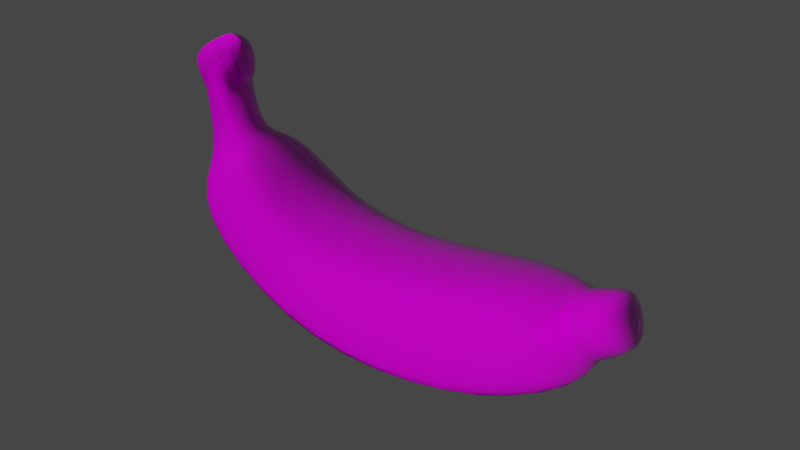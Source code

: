 # Source: Banana.blend  (saved by Blender 3.1.7; exported with 4.5.12 LTS)
import bpy
from mathutils import Matrix  # noqa: F401  (used for matrix-valued properties, if any)

bpy.ops.wm.read_factory_settings(use_empty=True)
scene = bpy.context.scene
scene.name = 'Scene'

# ---- collections
col_collection = bpy.data.collections.new('Collection'); scene.collection.children.link(col_collection)

# ---- images (referenced by path relative to the original .blend; pixels are not part of the script)
import os
ASSET_DIR = os.environ.get("B2B_ASSET_DIR", "")  # directory of the original .blend (textures are referenced by path, not embedded)
HERE = os.path.dirname(os.path.abspath(__file__))  # packed textures are extracted next to this script under _unpacked/

def load_image(name, relpath, width, height, colorspace="sRGB"):
    """Load a texture the original file referenced (path relative to the .blend, or extracted next to this script)."""
    p = next((c for c in (os.path.join(HERE, relpath), os.path.join(ASSET_DIR, relpath)) if relpath and os.path.exists(c)), "")
    if p:
        img = bpy.data.images.load(p, check_existing=True)
        img.name = name
    else:  # same state as the original file: an image datablock whose file is absent (Cycles renders it pink)
        img = bpy.data.images.new(name, width, height)
        img.source = "FILE"
        img.filepath = "//" + (relpath or name)
    img.colorspace_settings.name = colorspace
    return img
img_banana_low_defaultmaterial_albedotransparency_png_001 = load_image('banana_low_DefaultMaterial_AlbedoTransparency.png.001', 'banana_low_DefaultMaterial_AlbedoTransparency.png', 1024, 1024, 'sRGB')
img_banana_low_defaultmaterial_metallicsmoothness_png_001 = load_image('banana_low_DefaultMaterial_MetallicSmoothness.png.001', 'banana_low_DefaultMaterial_MetallicSmoothness.png', 1024, 1024, 'sRGB')
img_banana_low_defaultmaterial_normal_png_001 = load_image('banana_low_DefaultMaterial_Normal.png.001', 'banana_low_DefaultMaterial_Normal.png', 1024, 1024, 'sRGB')

# ---- materials (node trees are filled in below, after node groups)
mat_banana = bpy.data.materials.new('Banana')
mat_banana.use_transparent_shadow = False

# ---- material node trees
mat_banana.use_nodes = True; mat_banana.node_tree.nodes.clear()
_N = mat_banana.node_tree.nodes; _L = mat_banana.node_tree.links
n0 = _N.new('ShaderNodeBsdfPrincipled'); n0.name = 'Principled BSDF'; n0.location = (299, 253)
n0.distribution = 'GGX'
n0.subsurface_method = 'RANDOM_WALK_SKIN'
n0.inputs[3].default_value = 1.45
n0.inputs[27].default_value = (0.0, 0.0, 0.0, 1.0)
n0.inputs[28].default_value = 1.0
n1 = _N.new('ShaderNodeOutputMaterial'); n1.name = 'Material Output'; n1.location = (589, 253)
n2 = _N.new('ShaderNodeTexImage'); n2.name = 'Image Texture'; n2.location = (-220, 226)
n2.image = img_banana_low_defaultmaterial_albedotransparency_png_001
n3 = _N.new('ShaderNodeMath'); n3.name = 'Math'; n3.location = (38, -150)
n3.operation = 'SUBTRACT'
n3.inputs[0].default_value = 1.0
n4 = _N.new('ShaderNodeTexImage'); n4.name = 'Image Texture.001'; n4.location = (-262, -107)
n4.image = img_banana_low_defaultmaterial_metallicsmoothness_png_001
n5 = _N.new('ShaderNodeTexImage'); n5.name = 'Image Texture.002'; n5.location = (-282, -451)
n5.image = img_banana_low_defaultmaterial_normal_png_001
n6 = _N.new('ShaderNodeNormalMap'); n6.name = 'Normal Map'; n6.location = (36, -473)
_L.new(n0.outputs[0], n1.inputs[0])
_L.new(n2.outputs[0], n0.inputs[0])
_L.new(n2.outputs[1], n0.inputs[4])
_L.new(n4.outputs[0], n0.inputs[1])
_L.new(n4.outputs[1], n3.inputs[1])
_L.new(n3.outputs[0], n0.inputs[2])
_L.new(n5.outputs[0], n6.inputs[1])
_L.new(n6.outputs[0], n0.inputs[5])
n1.is_active_output = True

# ---- world
world_world = bpy.data.worlds.new('World'); scene.world = world_world
world_world.use_nodes = True; world_world.node_tree.nodes.clear()
_N = world_world.node_tree.nodes; _L = world_world.node_tree.links
n0 = _N.new('ShaderNodeOutputWorld'); n0.name = 'World Output'; n0.location = (300, 300)
n1 = _N.new('ShaderNodeBackground'); n1.name = 'Background'; n1.location = (10, 300)
n1.inputs[0].default_value = (0.05088, 0.05088, 0.05088, 1.0)
_L.new(n1.outputs[0], n0.inputs[0])
n0.is_active_output = True
world_world.color = (0.05088, 0.05088, 0.05088)
world_world.use_sun_shadow = False
world_world.sun_shadow_jitter_overblur = 0.0

# ---- meshes
me_cube_001 = bpy.data.meshes.new('Cube.001')
me_cube_001.from_pydata([(-0.434, -1.742, -0.1645), (-0.4109, -1.747, 0.1568), (-0.3481, -1.52, -0.1627), (-0.3214, -1.514, 0.1603), (-0.1699, -1.826, -0.1745), (-0.1468, -1.832, 0.1468), (-0.04392, -1.629, -0.1861), (-0.0172, -1.624, 0.1369), (-0.3696, -1.198, 0.3104), (-0.3927, -1.198, -0.3142), (0.2407, -1.459, -0.3474), (0.2601, -1.459, 0.2877), (-0.2132, 0.5051, 0.3592), (-0.1113, 0.4737, -0.3241), (0.5176, 0.6089, -0.3427), (0.4753, 0.6435, 0.3623), (-0.6303, 0.9494, 0.3604), (-0.5932, 0.9313, -0.3324), (-0.1565, 1.486, -0.3376), (-0.1737, 1.521, 0.3278), (-0.7182, 1.095, 0.09883), (-0.7052, 1.084, -0.1416), (-0.5546, 1.373, -0.1449), (-0.5643, 1.382, 0.09427), (-1.332, 1.245, 0.1232), (-1.348, 1.256, -0.1591), (-1.211, 1.527, -0.1536), (-1.196, 1.517, 0.1286), (0.5638, -0.5195, -0.3508), (0.5711, -0.5077, 0.351), (-0.1569, -0.4287, -0.3267), (-0.1882, -0.4393, 0.3212), (-1.007, 1.419, -0.1415), (-0.9692, 1.408, 0.1121), (-1.093, 1.22, -0.1419), (-1.058, 1.209, 0.1111), (-1.349, 1.155, 0.1132), (-1.363, 1.166, -0.1691), (-1.156, 1.123, -0.1507), (-1.122, 1.112, 0.1023), (-0.2016, -1.575, -0.2413), (-0.1638, -1.568, 0.2155), (-0.3014, -1.783, -0.2144), (-0.2795, -1.791, 0.202), (-0.07598, -1.328, -0.4264), (-0.05472, -1.328, 0.3902), (0.2031, 0.5413, -0.4297), (0.1346, 0.5839, 0.4688), (-0.3748, 1.209, -0.4318), (-0.407, 1.222, 0.445), (-0.6187, 1.224, -0.1935), (-0.6347, 1.238, 0.1453), (-1.279, 1.391, -0.2002), (-1.264, 1.381, 0.1571), (0.1646, -0.4628, 0.4264), (0.1843, -0.4642, -0.4357), (-1.014, 1.309, 0.1472), (-1.05, 1.319, -0.1812), (-0.5043, -1.794, 0.0009579), (-0.3978, -1.494, 0.003663), (0.03244, -1.649, -0.02944), (-0.1186, -1.916, -0.01854), (-0.4291, -1.218, 0.006183), (0.3283, -1.514, -0.03147), (-0.2506, 0.4534, 0.009951), (0.6059, 0.6798, -0.0006513), (-0.6865, 0.8806, 0.01034), (-0.1237, 1.615, -0.005529), (-0.7518, 1.032, -0.01989), (-0.536, 1.44, -0.02538), (-1.415, 1.278, -0.01641), (-1.218, 1.611, -0.0187), (-0.2964, -0.3897, -0.008537), (0.6664, -0.5207, -0.00819), (-1.044, 1.124, -0.02284), (-0.9601, 1.505, -0.01672), (-1.419, 1.104, -0.03201), (-1.102, 1.029, -0.03319), (-1.342, 1.427, -0.02121), (-0.3196, -1.878, -0.006022)], [], [(58, 1, 3, 59), (60, 6, 10, 63), (60, 7, 5, 61), (79, 43, 1, 58), (40, 6, 4, 42), (41, 3, 1, 43), (73, 28, 14, 65), (40, 2, 9, 44), (41, 7, 11, 45), (59, 3, 8, 62), (46, 13, 17, 48), (55, 30, 13, 46), (54, 29, 15, 47), (72, 31, 12, 64), (49, 19, 23, 51), (47, 15, 19, 49), (64, 12, 16, 66), (65, 14, 18, 67), (75, 32, 26, 71), (66, 16, 20, 68), (67, 18, 22, 69), (48, 17, 21, 50), (78, 53, 27, 71), (57, 34, 25, 52), (56, 33, 27, 53), (70, 25, 37, 76), (62, 8, 31, 72), (45, 11, 29, 54), (44, 9, 30, 55), (63, 10, 28, 73), (68, 20, 35, 74), (51, 23, 33, 56), (50, 21, 34, 57), (69, 22, 32, 75), (77, 39, 36, 76), (74, 35, 39, 77), (35, 24, 36, 39), (25, 34, 38, 37), (22, 50, 57, 32), (20, 51, 56, 35), (10, 44, 55, 28), (8, 45, 54, 31), (35, 56, 53, 24), (32, 57, 52, 26), (70, 24, 53, 78), (18, 48, 50, 22), (12, 47, 49, 16), (16, 49, 51, 20), (31, 54, 47, 12), (28, 55, 46, 14), (14, 46, 48, 18), (3, 41, 45, 8), (6, 40, 44, 10), (7, 41, 43, 5), (2, 40, 42, 0), (61, 5, 43, 79), (4, 61, 79, 42), (25, 70, 78, 52), (34, 74, 77, 38), (38, 77, 76, 37), (23, 69, 75, 33), (21, 68, 74, 34), (11, 63, 73, 29), (9, 62, 72, 30), (24, 70, 76, 36), (52, 78, 71, 26), (19, 67, 69, 23), (17, 66, 68, 21), (33, 75, 71, 27), (15, 65, 67, 19), (13, 64, 66, 17), (30, 72, 64, 13), (2, 59, 62, 9), (29, 73, 65, 15), (42, 79, 58, 0), (6, 60, 61, 4), (7, 60, 63, 11), (0, 58, 59, 2)])
me_cube_001.polygons.foreach_set('use_smooth', [True] * 78)
_k = {(1, 58): 0.19608, (2, 59): 1.0, (2, 40): 1.0, (7, 41): 1.0, (6, 60): 1.0, (4, 61): 0.19608, (4, 42): 0.19608, (1, 43): 0.19608, (14, 28): 0.30196, (11, 29): 0.30196, (13, 30): 0.3451, (8, 31): 0.3451, (13, 17): 0.3451, (14, 18): 0.30196, (15, 19): 0.30196, (12, 16): 0.3451, (21, 68): 0.28235, (21, 50): 0.28235, (23, 51): 0.28235, (22, 69): 0.28235, (19, 23): 0.30588, (16, 20): 0.30588, (17, 21): 0.30588, (18, 22): 0.30588, (25, 70): 0.50196, (25, 34): 0.50196, (10, 28): 0.30196, (15, 29): 0.30196, (9, 30): 0.3451, (12, 31): 0.3451, (24, 35): 0.50196, (34, 74): 1.0, (35, 56): 1.0, (32, 57): 1.0, (33, 75): 1.0, (6, 40): 1.0, (3, 41): 1.0, (0, 42): 0.19608, (5, 43): 0.19608, (22, 50): 0.28235, (20, 51): 0.28235, (33, 56): 1.0, (34, 57): 1.0, (0, 58): 0.19608, (3, 59): 1.0, (7, 60): 1.0, (5, 61): 0.19608, (20, 68): 0.28235, (23, 69): 0.28235, (24, 70): 0.50196, (35, 74): 1.0, (32, 75): 1.0}
me_cube_001.attributes.new('crease_edge', 'FLOAT', 'EDGE').data.foreach_set('value', [_k.get((min(e.vertices), max(e.vertices)), 0.0) for e in me_cube_001.edges])
_uv = me_cube_001.uv_layers.new(name='UVMap')
_uv.uv.foreach_set('vector', [0.4046, 0.0743, 0.4234, 0.07805, 0.4346, 0.1163, 0.4006, 0.1188, 0.2916, 0.02282, 0.3129, 0.06046, 0.2496, 0.1024, 0.2098, 0.04003, 0.5273, 0.04741, 0.5008, 0.08135, 0.4596, 0.05265, 0.4592, 0.01047, 0.4093, 0.03387, 0.4415, 0.06997, 0.4234, 0.07805, 0.4046, 0.0743, 0.3388, 0.08964, 0.3129, 0.06046, 0.3569, 0.0415, 0.3702, 0.06239, 0.4693, 0.1059, 0.4346, 0.1163, 0.4234, 0.07805, 0.4415, 0.06997, 0.07436, 0.2204, 0.1467, 0.25, 0.08289, 0.4812, 8.328e-05, 0.4833, 0.3388, 0.08964, 0.369, 0.1072, 0.3445, 0.1654, 0.2963, 0.1355, 0.4693, 0.1059, 0.5008, 0.08135, 0.5514, 0.1376, 0.495, 0.1609, 0.4006, 0.1188, 0.4346, 0.1163, 0.4414, 0.179, 0.3945, 0.1671, 0.1572, 0.4994, 0.2383, 0.523, 0.2432, 0.6876, 0.1666, 0.6896, 0.2227, 0.2817, 0.2944, 0.3026, 0.2383, 0.523, 0.1572, 0.4994, 0.523, 0.3218, 0.6098, 0.3103, 0.6081, 0.5508, 0.5291, 0.553, 0.3694, 0.3238, 0.4471, 0.3222, 0.4365, 0.5564, 0.3402, 0.5409, 0.4845, 0.7183, 0.5492, 0.743, 0.4765, 0.8191, 0.4306, 0.7995, 0.5291, 0.553, 0.6081, 0.5508, 0.5492, 0.743, 0.4845, 0.7183, 0.3402, 0.5409, 0.4365, 0.5564, 0.4187, 0.7027, 0.3314, 0.7134, 8.328e-05, 0.4833, 0.08289, 0.4812, 0.09911, 0.697, 0.03481, 0.737, 0.1621, 0.9009, 0.2009, 0.8984, 0.2004, 0.9471, 0.1716, 0.9641, 0.3314, 0.7134, 0.4187, 0.7027, 0.3714, 0.7801, 0.3173, 0.7693, 0.03481, 0.737, 0.09911, 0.697, 0.1559, 0.7821, 0.1236, 0.7998, 0.1666, 0.6896, 0.2432, 0.6876, 0.2648, 0.7649, 0.2048, 0.7702, 0.3733, 0.9999, 0.3708, 0.9585, 0.3982, 0.9606, 0.4226, 0.9869, 0.2303, 0.8986, 0.26, 0.9031, 0.2541, 0.9591, 0.2284, 0.9496, 0.3807, 0.9039, 0.4097, 0.9092, 0.3982, 0.9606, 0.3708, 0.9585, 0.2556, 0.9939, 0.2541, 0.9591, 0.2706, 0.9582, 0.297, 0.9771, 0.3945, 0.1671, 0.4414, 0.179, 0.4471, 0.3222, 0.3694, 0.3238, 0.495, 0.1609, 0.5514, 0.1376, 0.6098, 0.3103, 0.523, 0.3218, 0.2963, 0.1355, 0.3445, 0.1654, 0.2944, 0.3026, 0.2227, 0.2817, 0.2098, 0.04003, 0.2496, 0.1024, 0.1467, 0.25, 0.07436, 0.2204, 0.3173, 0.7693, 0.3714, 0.7801, 0.351, 0.9027, 0.3045, 0.8886, 0.4306, 0.7995, 0.4765, 0.8191, 0.4097, 0.9092, 0.3807, 0.9039, 0.2048, 0.7702, 0.2648, 0.7649, 0.26, 0.9031, 0.2303, 0.8986, 0.1236, 0.7998, 0.1559, 0.7821, 0.2009, 0.8984, 0.1621, 0.9009, 0.3029, 0.9182, 0.3291, 0.9194, 0.3277, 0.9591, 0.297, 0.9771, 0.3045, 0.8886, 0.351, 0.9027, 0.3291, 0.9194, 0.3029, 0.9182, 0.351, 0.9027, 0.3441, 0.9619, 0.3277, 0.9591, 0.3291, 0.9194, 0.2541, 0.9591, 0.26, 0.9031, 0.2774, 0.9223, 0.2706, 0.9582, 0.1559, 0.7821, 0.2048, 0.7702, 0.2303, 0.8986, 0.2009, 0.8984, 0.3714, 0.7801, 0.4306, 0.7995, 0.3807, 0.9039, 0.351, 0.9027, 0.2496, 0.1024, 0.2963, 0.1355, 0.2227, 0.2817, 0.1467, 0.25, 0.4414, 0.179, 0.495, 0.1609, 0.523, 0.3218, 0.4471, 0.3222, 0.351, 0.9027, 0.3807, 0.9039, 0.3708, 0.9585, 0.3441, 0.9619, 0.2009, 0.8984, 0.2303, 0.8986, 0.2284, 0.9496, 0.2004, 0.9471, 0.3359, 0.9958, 0.3441, 0.9619, 0.3708, 0.9585, 0.3733, 0.9999, 0.09911, 0.697, 0.1666, 0.6896, 0.2048, 0.7702, 0.1559, 0.7821, 0.4365, 0.5564, 0.5291, 0.553, 0.4845, 0.7183, 0.4187, 0.7027, 0.4187, 0.7027, 0.4845, 0.7183, 0.4306, 0.7995, 0.3714, 0.7801, 0.4471, 0.3222, 0.523, 0.3218, 0.5291, 0.553, 0.4365, 0.5564, 0.1467, 0.25, 0.2227, 0.2817, 0.1572, 0.4994, 0.08289, 0.4812, 0.08289, 0.4812, 0.1572, 0.4994, 0.1666, 0.6896, 0.09911, 0.697, 0.4346, 0.1163, 0.4693, 0.1059, 0.495, 0.1609, 0.4414, 0.179, 0.3129, 0.06046, 0.3388, 0.08964, 0.2963, 0.1355, 0.2496, 0.1024, 0.5008, 0.08135, 0.4693, 0.1059, 0.4415, 0.06997, 0.4596, 0.05265, 0.369, 0.1072, 0.3388, 0.08964, 0.3702, 0.06239, 0.386, 0.07449, 0.4592, 0.01047, 0.4596, 0.05265, 0.4415, 0.06997, 0.4093, 0.03387, 0.3569, 0.0415, 0.3661, 8.328e-05, 0.4093, 0.03387, 0.3702, 0.06239, 0.2541, 0.9591, 0.2556, 0.9939, 0.2173, 0.988, 0.2284, 0.9496, 0.26, 0.9031, 0.3045, 0.8886, 0.3029, 0.9182, 0.2774, 0.9223, 0.2774, 0.9223, 0.3029, 0.9182, 0.297, 0.9771, 0.2706, 0.9582, 0.4765, 0.8191, 0.5061, 0.8401, 0.4438, 0.9287, 0.4097, 0.9092, 0.2648, 0.7649, 0.3173, 0.7693, 0.3045, 0.8886, 0.26, 0.9031, 0.5514, 0.1376, 0.5988, 0.08583, 0.6938, 0.2929, 0.6098, 0.3103, 0.3445, 0.1654, 0.3945, 0.1671, 0.3694, 0.3238, 0.2944, 0.3026, 0.3441, 0.9619, 0.3359, 0.9958, 0.297, 0.9771, 0.3277, 0.9591, 0.2284, 0.9496, 0.2173, 0.988, 0.1716, 0.9641, 0.2004, 0.9471, 0.5492, 0.743, 0.5984, 0.7903, 0.5061, 0.8401, 0.4765, 0.8191, 0.2432, 0.6876, 0.3314, 0.7134, 0.3173, 0.7693, 0.2648, 0.7649, 0.4097, 0.9092, 0.4438, 0.9287, 0.4226, 0.9869, 0.3982, 0.9606, 0.6081, 0.5508, 0.6938, 0.5658, 0.5984, 0.7903, 0.5492, 0.743, 0.2383, 0.523, 0.3402, 0.5409, 0.3314, 0.7134, 0.2432, 0.6876, 0.2944, 0.3026, 0.3694, 0.3238, 0.3402, 0.5409, 0.2383, 0.523, 0.369, 0.1072, 0.4006, 0.1188, 0.3945, 0.1671, 0.3445, 0.1654, 0.6098, 0.3103, 0.6938, 0.2929, 0.6938, 0.5658, 0.6081, 0.5508, 0.3702, 0.06239, 0.4093, 0.03387, 0.4046, 0.0743, 0.386, 0.07449, 0.3129, 0.06046, 0.2916, 0.02282, 0.3661, 8.328e-05, 0.3569, 0.0415, 0.5008, 0.08135, 0.5273, 0.04741, 0.5988, 0.08583, 0.5514, 0.1376, 0.386, 0.07449, 0.4046, 0.0743, 0.4006, 0.1188, 0.369, 0.1072])
me_cube_001.materials.append(mat_banana)
me_cube_001.use_remesh_fix_poles = True
me_cube_001.use_remesh_preserve_attributes = False
me_cube_001.update()

# ---- objects
ob_cube = bpy.data.objects.new('Cube', me_cube_001)
ob_empty = bpy.data.objects.new('Empty', None)

# ---- transforms, parenting, visibility, modifiers, constraints
ob_cube.location = (-0.01793, -0.04949, 0.4652)
ob_cube.rotation_euler = (-1.571, 1.539, 1.173e-05)
_m = ob_cube.modifiers.new('Subdivision', 'SUBSURF')
ob_empty.location = (0.0, 0.0, 0.0)
ob_empty.rotation_euler = (0.0, 3.139, 0.0)
ob_empty.empty_display_type = 'IMAGE'
ob_empty.empty_display_size = 5.0

# ---- collection membership
col_collection.objects.link(ob_cube)
col_collection.objects.link(ob_empty)

# ---- scene / render settings (as saved in the file)
scene.frame_start = 1; scene.frame_end = 250; scene.frame_set(16)
scene.render.engine = 'BLENDER_EEVEE_NEXT'
scene.cycles.sampling_pattern = 'TABULATED_SOBOL'
scene.cycles.use_light_tree = False
scene.view_settings.view_transform = 'Filmic'
bpy.context.view_layer.update()

# ---- added for rendering (the .blend has no active camera and no usable light): camera, sun
cam_auto = bpy.data.cameras.new('AutoCamera')
cam_auto.lens = 50.0
cam_auto.sensor_width = 36.0
cam_auto.clip_end = 1000.0
ob_auto_camera = bpy.data.objects.new('AutoCamera', cam_auto)
scene.collection.objects.link(ob_auto_camera)
ob_auto_camera.location = (4.10726, -4.81692, 4.03539)
ob_auto_camera.rotation_euler = (1.09748, -7.21219e-08, 0.694738)
scene.camera = ob_auto_camera
light_auto_sun = bpy.data.lights.new('AutoSun', 'SUN')
light_auto_sun.energy = 3.0
light_auto_sun.angle = 0.0523599
ob_auto_sun = bpy.data.objects.new('AutoSun', light_auto_sun)
scene.collection.objects.link(ob_auto_sun)
ob_auto_sun.rotation_euler = (0.872665, 0.174533, 0.523599)
bpy.context.view_layer.update()
